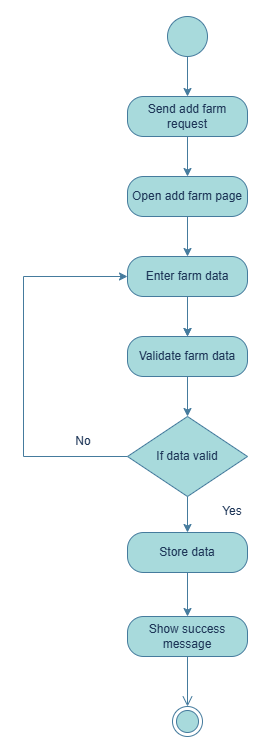

The diagram above was exported from draw.io. Its source (the exported page's mxGraphModel, read from the mxfile embedded in the PNG):
<mxGraphModel dx="1042" dy="1795" grid="1" gridSize="10" guides="1" tooltips="1" connect="1" arrows="1" fold="1" page="1" pageScale="1" pageWidth="827" pageHeight="1169" background="#ffffff" math="0" shadow="0">
  <root>
    <mxCell id="DhZEZiLHOBvDdP3kPH7d-0" />
    <mxCell id="DhZEZiLHOBvDdP3kPH7d-1" parent="DhZEZiLHOBvDdP3kPH7d-0" />
    <mxCell id="DhZEZiLHOBvDdP3kPH7d-2" edge="1" parent="DhZEZiLHOBvDdP3kPH7d-1" source="DhZEZiLHOBvDdP3kPH7d-3" style="edgeStyle=orthogonalEdgeStyle;rounded=0;orthogonalLoop=1;jettySize=auto;html=1;exitX=0.5;exitY=1;exitDx=0;exitDy=0;entryX=0.5;entryY=0;entryDx=0;entryDy=0;strokeColor=#457B9D;labelBackgroundColor=none;fontColor=default;" target="DhZEZiLHOBvDdP3kPH7d-23">
      <mxGeometry relative="1" as="geometry" />
    </mxCell>
    <mxCell id="DhZEZiLHOBvDdP3kPH7d-3" parent="DhZEZiLHOBvDdP3kPH7d-1" style="ellipse;whiteSpace=wrap;html=1;fillColor=#A8DADC;strokeColor=#457B9D;labelBackgroundColor=none;fontColor=#1D3557;" value="" vertex="1">
      <mxGeometry height="40" width="40" x="374" y="-1120" as="geometry" />
    </mxCell>
    <mxCell id="DhZEZiLHOBvDdP3kPH7d-4" edge="1" parent="DhZEZiLHOBvDdP3kPH7d-1" source="DhZEZiLHOBvDdP3kPH7d-21" style="edgeStyle=orthogonalEdgeStyle;rounded=0;orthogonalLoop=1;jettySize=auto;html=1;exitX=0.5;exitY=1;exitDx=0;exitDy=0;entryX=0.5;entryY=0;entryDx=0;entryDy=0;strokeColor=#457B9D;labelBackgroundColor=none;fontColor=default;" target="DhZEZiLHOBvDdP3kPH7d-20">
      <mxGeometry relative="1" as="geometry" />
    </mxCell>
    <mxCell id="DhZEZiLHOBvDdP3kPH7d-5" edge="1" parent="DhZEZiLHOBvDdP3kPH7d-1" source="DhZEZiLHOBvDdP3kPH7d-20" style="edgeStyle=orthogonalEdgeStyle;rounded=0;orthogonalLoop=1;jettySize=auto;html=1;labelBackgroundColor=none;strokeColor=#457B9D;fontColor=default;" target="DhZEZiLHOBvDdP3kPH7d-8" value="">
      <mxGeometry relative="1" as="geometry" />
    </mxCell>
    <mxCell id="DhZEZiLHOBvDdP3kPH7d-6" edge="1" parent="DhZEZiLHOBvDdP3kPH7d-1" source="DhZEZiLHOBvDdP3kPH7d-20" style="edgeStyle=orthogonalEdgeStyle;rounded=0;orthogonalLoop=1;jettySize=auto;html=1;exitX=0.5;exitY=1;exitDx=0;exitDy=0;entryX=0.5;entryY=0;entryDx=0;entryDy=0;strokeColor=#457B9D;labelBackgroundColor=none;fontColor=default;" target="DhZEZiLHOBvDdP3kPH7d-8">
      <mxGeometry relative="1" as="geometry" />
    </mxCell>
    <mxCell id="DhZEZiLHOBvDdP3kPH7d-7" edge="1" parent="DhZEZiLHOBvDdP3kPH7d-1" source="DhZEZiLHOBvDdP3kPH7d-8" style="edgeStyle=orthogonalEdgeStyle;rounded=0;orthogonalLoop=1;jettySize=auto;html=1;exitX=0.5;exitY=1;exitDx=0;exitDy=0;entryX=0.5;entryY=0;entryDx=0;entryDy=0;strokeColor=#457B9D;labelBackgroundColor=none;fontColor=default;" target="DhZEZiLHOBvDdP3kPH7d-19">
      <mxGeometry relative="1" as="geometry" />
    </mxCell>
    <mxCell id="DhZEZiLHOBvDdP3kPH7d-8" parent="DhZEZiLHOBvDdP3kPH7d-1" style="rounded=1;whiteSpace=wrap;html=1;arcSize=40;fontColor=#1D3557;fillColor=#A8DADC;strokeColor=#457B9D;labelBackgroundColor=none;" value="Validate farm data" vertex="1">
      <mxGeometry height="40" width="120" x="334" y="-800" as="geometry" />
    </mxCell>
    <mxCell id="DhZEZiLHOBvDdP3kPH7d-9" edge="1" parent="DhZEZiLHOBvDdP3kPH7d-1" source="DhZEZiLHOBvDdP3kPH7d-19" style="edgeStyle=orthogonalEdgeStyle;rounded=0;orthogonalLoop=1;jettySize=auto;html=1;exitX=0.5;exitY=1;exitDx=0;exitDy=0;labelBackgroundColor=none;strokeColor=#457B9D;fontColor=default;">
      <mxGeometry relative="1" as="geometry">
        <mxPoint x="394" y="-670" as="targetPoint" />
      </mxGeometry>
    </mxCell>
    <mxCell id="DhZEZiLHOBvDdP3kPH7d-10" edge="1" parent="DhZEZiLHOBvDdP3kPH7d-1" source="DhZEZiLHOBvDdP3kPH7d-19" style="edgeStyle=orthogonalEdgeStyle;rounded=0;orthogonalLoop=1;jettySize=auto;html=1;exitX=0.5;exitY=1;exitDx=0;exitDy=0;entryX=0.5;entryY=0;entryDx=0;entryDy=0;strokeColor=#457B9D;labelBackgroundColor=none;fontColor=default;" target="DhZEZiLHOBvDdP3kPH7d-17">
      <mxGeometry relative="1" as="geometry" />
    </mxCell>
    <mxCell id="DhZEZiLHOBvDdP3kPH7d-11" parent="DhZEZiLHOBvDdP3kPH7d-1" style="text;html=1;whiteSpace=wrap;align=center;verticalAlign=middle;rounded=0;fontColor=#1D3557;labelBackgroundColor=none;" value="No" vertex="1">
      <mxGeometry height="30" width="60" x="260" y="-710" as="geometry" />
    </mxCell>
    <mxCell id="DhZEZiLHOBvDdP3kPH7d-12" edge="1" parent="DhZEZiLHOBvDdP3kPH7d-1" source="DhZEZiLHOBvDdP3kPH7d-17" style="edgeStyle=orthogonalEdgeStyle;rounded=0;orthogonalLoop=1;jettySize=auto;html=1;exitX=0.5;exitY=1;exitDx=0;exitDy=0;entryX=0.5;entryY=0;entryDx=0;entryDy=0;strokeColor=#457B9D;labelBackgroundColor=none;fontColor=default;" target="DhZEZiLHOBvDdP3kPH7d-16">
      <mxGeometry relative="1" as="geometry" />
    </mxCell>
    <mxCell id="DhZEZiLHOBvDdP3kPH7d-13" parent="DhZEZiLHOBvDdP3kPH7d-1" style="text;html=1;whiteSpace=wrap;align=center;verticalAlign=middle;rounded=0;fontColor=#1D3557;labelBackgroundColor=none;" value="Yes" vertex="1">
      <mxGeometry height="30" width="60" x="409" y="-640" as="geometry" />
    </mxCell>
    <mxCell id="DhZEZiLHOBvDdP3kPH7d-14" edge="1" parent="DhZEZiLHOBvDdP3kPH7d-1" source="DhZEZiLHOBvDdP3kPH7d-16" style="edgeStyle=orthogonalEdgeStyle;html=1;verticalAlign=bottom;endArrow=open;endSize=8;strokeColor=#457B9D;rounded=0;labelBackgroundColor=none;fontColor=default;" target="DhZEZiLHOBvDdP3kPH7d-15" value="">
      <mxGeometry relative="1" as="geometry">
        <mxPoint x="394" y="-560" as="sourcePoint" />
        <mxPoint x="394" y="-500" as="targetPoint" />
      </mxGeometry>
    </mxCell>
    <mxCell id="DhZEZiLHOBvDdP3kPH7d-15" parent="DhZEZiLHOBvDdP3kPH7d-1" style="ellipse;html=1;shape=endState;fillColor=#A8DADC;strokeColor=#457B9D;labelBackgroundColor=none;fontColor=#1D3557;" value="" vertex="1">
      <mxGeometry height="30" width="30" x="379" y="-430" as="geometry" />
    </mxCell>
    <mxCell id="DhZEZiLHOBvDdP3kPH7d-16" parent="DhZEZiLHOBvDdP3kPH7d-1" style="rounded=1;whiteSpace=wrap;html=1;arcSize=40;fontColor=#1D3557;fillColor=#A8DADC;strokeColor=#457B9D;labelBackgroundColor=none;" value="Show&amp;nbsp;success message" vertex="1">
      <mxGeometry height="40" width="120" x="334" y="-520" as="geometry" />
    </mxCell>
    <mxCell id="DhZEZiLHOBvDdP3kPH7d-17" parent="DhZEZiLHOBvDdP3kPH7d-1" style="rounded=1;whiteSpace=wrap;html=1;arcSize=40;fontColor=#1D3557;fillColor=#A8DADC;strokeColor=#457B9D;labelBackgroundColor=none;" value="Store data" vertex="1">
      <mxGeometry height="40" width="120" x="334" y="-604" as="geometry" />
    </mxCell>
    <mxCell id="DhZEZiLHOBvDdP3kPH7d-18" edge="1" parent="DhZEZiLHOBvDdP3kPH7d-1" source="DhZEZiLHOBvDdP3kPH7d-19" style="edgeStyle=orthogonalEdgeStyle;rounded=0;orthogonalLoop=1;jettySize=auto;html=1;exitX=0;exitY=0.5;exitDx=0;exitDy=0;entryX=0;entryY=0.5;entryDx=0;entryDy=0;strokeColor=#457B9D;labelBackgroundColor=none;fontColor=default;" target="DhZEZiLHOBvDdP3kPH7d-20">
      <mxGeometry relative="1" as="geometry">
        <Array as="points">
          <mxPoint x="230" y="-680" />
          <mxPoint x="230" y="-860" />
        </Array>
      </mxGeometry>
    </mxCell>
    <mxCell id="DhZEZiLHOBvDdP3kPH7d-19" parent="DhZEZiLHOBvDdP3kPH7d-1" style="rhombus;whiteSpace=wrap;html=1;fontColor=#1D3557;fillColor=#A8DADC;strokeColor=#457B9D;labelBackgroundColor=none;" value="If data valid" vertex="1">
      <mxGeometry height="80" width="120" x="334" y="-720" as="geometry" />
    </mxCell>
    <mxCell id="DhZEZiLHOBvDdP3kPH7d-20" parent="DhZEZiLHOBvDdP3kPH7d-1" style="rounded=1;whiteSpace=wrap;html=1;arcSize=40;fontColor=#1D3557;fillColor=#A8DADC;strokeColor=#457B9D;labelBackgroundColor=none;" value="Enter farm data" vertex="1">
      <mxGeometry height="40" width="120" x="334" y="-880" as="geometry" />
    </mxCell>
    <mxCell id="DhZEZiLHOBvDdP3kPH7d-21" parent="DhZEZiLHOBvDdP3kPH7d-1" style="rounded=1;whiteSpace=wrap;html=1;arcSize=40;fontColor=#1D3557;fillColor=#A8DADC;strokeColor=#457B9D;labelBackgroundColor=none;" value="Open add farm page" vertex="1">
      <mxGeometry height="40" width="120" x="334" y="-960" as="geometry" />
    </mxCell>
    <mxCell id="DhZEZiLHOBvDdP3kPH7d-22" edge="1" parent="DhZEZiLHOBvDdP3kPH7d-1" source="DhZEZiLHOBvDdP3kPH7d-23" style="edgeStyle=orthogonalEdgeStyle;rounded=0;orthogonalLoop=1;jettySize=auto;html=1;exitX=0.5;exitY=1;exitDx=0;exitDy=0;entryX=0.5;entryY=0;entryDx=0;entryDy=0;strokeColor=#457B9D;labelBackgroundColor=none;fontColor=default;" target="DhZEZiLHOBvDdP3kPH7d-21">
      <mxGeometry relative="1" as="geometry" />
    </mxCell>
    <mxCell id="DhZEZiLHOBvDdP3kPH7d-23" parent="DhZEZiLHOBvDdP3kPH7d-1" style="rounded=1;whiteSpace=wrap;html=1;arcSize=40;fontColor=#1D3557;fillColor=#A8DADC;strokeColor=#457B9D;labelBackgroundColor=none;" value="Send add farm request" vertex="1">
      <mxGeometry height="40" width="120" x="334" y="-1040" as="geometry" />
    </mxCell>
  </root>
</mxGraphModel>